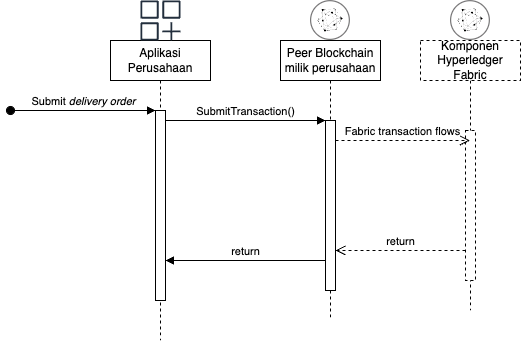

The diagram above was exported from draw.io. Its source (the exported page's mxGraphModel, read from the mxfile embedded in the PNG):
<mxGraphModel dx="1316" dy="251" grid="1" gridSize="10" guides="1" tooltips="1" connect="1" arrows="1" fold="1" page="1" pageScale="1" pageWidth="850" pageHeight="1100" math="0" shadow="0">
  <root>
    <mxCell id="0" />
    <mxCell id="1" parent="0" />
    <mxCell id="aM9ryv3xv72pqoxQDRHE-1" value="Aplikasi Perusahaan" style="shape=umlLifeline;perimeter=lifelinePerimeter;whiteSpace=wrap;html=1;container=0;dropTarget=0;collapsible=0;recursiveResize=0;outlineConnect=0;portConstraint=eastwest;newEdgeStyle={&quot;edgeStyle&quot;:&quot;elbowEdgeStyle&quot;,&quot;elbow&quot;:&quot;vertical&quot;,&quot;curved&quot;:0,&quot;rounded&quot;:0};" parent="1" vertex="1">
      <mxGeometry x="50" y="40" width="100" height="300" as="geometry" />
    </mxCell>
    <mxCell id="aM9ryv3xv72pqoxQDRHE-2" value="" style="html=1;points=[];perimeter=orthogonalPerimeter;outlineConnect=0;targetShapes=umlLifeline;portConstraint=eastwest;newEdgeStyle={&quot;edgeStyle&quot;:&quot;elbowEdgeStyle&quot;,&quot;elbow&quot;:&quot;vertical&quot;,&quot;curved&quot;:0,&quot;rounded&quot;:0};" parent="aM9ryv3xv72pqoxQDRHE-1" vertex="1">
      <mxGeometry x="45" y="70" width="10" height="190" as="geometry" />
    </mxCell>
    <mxCell id="aM9ryv3xv72pqoxQDRHE-3" value="Submit &lt;i&gt;delivery order&lt;/i&gt;" style="html=1;verticalAlign=bottom;startArrow=oval;endArrow=block;startSize=8;edgeStyle=elbowEdgeStyle;elbow=vertical;curved=0;rounded=0;" parent="aM9ryv3xv72pqoxQDRHE-1" target="aM9ryv3xv72pqoxQDRHE-2" edge="1">
      <mxGeometry relative="1" as="geometry">
        <mxPoint x="-100" y="70" as="sourcePoint" />
        <Array as="points">
          <mxPoint x="-70" y="70" />
        </Array>
      </mxGeometry>
    </mxCell>
    <mxCell id="aM9ryv3xv72pqoxQDRHE-5" value="Peer Blockchain&lt;br&gt;milik perusahaan" style="shape=umlLifeline;perimeter=lifelinePerimeter;whiteSpace=wrap;html=1;container=0;dropTarget=0;collapsible=0;recursiveResize=0;outlineConnect=0;portConstraint=eastwest;newEdgeStyle={&quot;edgeStyle&quot;:&quot;elbowEdgeStyle&quot;,&quot;elbow&quot;:&quot;vertical&quot;,&quot;curved&quot;:0,&quot;rounded&quot;:0};" parent="1" vertex="1">
      <mxGeometry x="220" y="40" width="100" height="280" as="geometry" />
    </mxCell>
    <mxCell id="aM9ryv3xv72pqoxQDRHE-6" value="" style="html=1;points=[];perimeter=orthogonalPerimeter;outlineConnect=0;targetShapes=umlLifeline;portConstraint=eastwest;newEdgeStyle={&quot;edgeStyle&quot;:&quot;elbowEdgeStyle&quot;,&quot;elbow&quot;:&quot;vertical&quot;,&quot;curved&quot;:0,&quot;rounded&quot;:0};" parent="aM9ryv3xv72pqoxQDRHE-5" vertex="1">
      <mxGeometry x="45" y="80" width="10" height="170" as="geometry" />
    </mxCell>
    <mxCell id="aM9ryv3xv72pqoxQDRHE-7" value="SubmitTransaction()" style="html=1;verticalAlign=bottom;endArrow=block;edgeStyle=elbowEdgeStyle;elbow=vertical;curved=0;rounded=0;" parent="1" source="aM9ryv3xv72pqoxQDRHE-2" target="aM9ryv3xv72pqoxQDRHE-6" edge="1">
      <mxGeometry relative="1" as="geometry">
        <mxPoint x="195" y="130" as="sourcePoint" />
        <Array as="points">
          <mxPoint x="180" y="120" />
        </Array>
      </mxGeometry>
    </mxCell>
    <mxCell id="tDMbYOMS7gVl0tBN7eyp-1" value="" style="image;aspect=fixed;perimeter=ellipsePerimeter;html=1;align=center;shadow=0;dashed=0;fontColor=#4277BB;labelBackgroundColor=default;fontSize=12;spacingTop=3;image=img/lib/ibm/blockchain/hyperledger_fabric.svg;" vertex="1" parent="1">
      <mxGeometry x="250" width="40" height="40" as="geometry" />
    </mxCell>
    <mxCell id="tDMbYOMS7gVl0tBN7eyp-2" value="" style="sketch=0;outlineConnect=0;fontColor=#232F3E;gradientColor=none;fillColor=#232F3D;strokeColor=none;dashed=0;verticalLabelPosition=bottom;verticalAlign=top;align=center;html=1;fontSize=12;fontStyle=0;aspect=fixed;pointerEvents=1;shape=mxgraph.aws4.generic_application;" vertex="1" parent="1">
      <mxGeometry x="80" width="40" height="40" as="geometry" />
    </mxCell>
    <mxCell id="tDMbYOMS7gVl0tBN7eyp-3" value="Komponen Hyperledger Fabric" style="shape=umlLifeline;perimeter=lifelinePerimeter;whiteSpace=wrap;html=1;container=0;dropTarget=0;collapsible=0;recursiveResize=0;outlineConnect=0;portConstraint=eastwest;newEdgeStyle={&quot;edgeStyle&quot;:&quot;elbowEdgeStyle&quot;,&quot;elbow&quot;:&quot;vertical&quot;,&quot;curved&quot;:0,&quot;rounded&quot;:0};dashed=1;" vertex="1" parent="1">
      <mxGeometry x="360" y="40" width="100" height="270" as="geometry" />
    </mxCell>
    <mxCell id="tDMbYOMS7gVl0tBN7eyp-4" value="" style="html=1;points=[];perimeter=orthogonalPerimeter;outlineConnect=0;targetShapes=umlLifeline;portConstraint=eastwest;newEdgeStyle={&quot;edgeStyle&quot;:&quot;elbowEdgeStyle&quot;,&quot;elbow&quot;:&quot;vertical&quot;,&quot;curved&quot;:0,&quot;rounded&quot;:0};dashed=1;" vertex="1" parent="tDMbYOMS7gVl0tBN7eyp-3">
      <mxGeometry x="45" y="90" width="10" height="150" as="geometry" />
    </mxCell>
    <mxCell id="tDMbYOMS7gVl0tBN7eyp-5" value="" style="image;aspect=fixed;perimeter=ellipsePerimeter;html=1;align=center;shadow=0;dashed=0;fontColor=#4277BB;labelBackgroundColor=default;fontSize=12;spacingTop=3;image=img/lib/ibm/blockchain/hyperledger_fabric.svg;" vertex="1" parent="1">
      <mxGeometry x="390" width="40" height="40" as="geometry" />
    </mxCell>
    <mxCell id="tDMbYOMS7gVl0tBN7eyp-8" value="Fabric transaction flows" style="html=1;verticalAlign=bottom;endArrow=open;dashed=1;endSize=8;edgeStyle=elbowEdgeStyle;elbow=vertical;curved=0;rounded=0;" edge="1" parent="1" source="aM9ryv3xv72pqoxQDRHE-6" target="tDMbYOMS7gVl0tBN7eyp-3">
      <mxGeometry relative="1" as="geometry">
        <mxPoint x="390" y="140" as="targetPoint" />
        <Array as="points">
          <mxPoint x="350" y="140" />
        </Array>
        <mxPoint x="280" y="140" as="sourcePoint" />
      </mxGeometry>
    </mxCell>
    <mxCell id="tDMbYOMS7gVl0tBN7eyp-9" value="return" style="html=1;verticalAlign=bottom;endArrow=open;dashed=1;endSize=8;edgeStyle=elbowEdgeStyle;elbow=vertical;curved=0;rounded=0;" edge="1" parent="1" source="tDMbYOMS7gVl0tBN7eyp-4" target="aM9ryv3xv72pqoxQDRHE-6">
      <mxGeometry relative="1" as="geometry">
        <mxPoint x="290" y="250" as="targetPoint" />
        <Array as="points">
          <mxPoint x="375" y="250" />
        </Array>
        <mxPoint x="450" y="250" as="sourcePoint" />
      </mxGeometry>
    </mxCell>
    <mxCell id="tDMbYOMS7gVl0tBN7eyp-10" value="return" style="html=1;verticalAlign=bottom;endArrow=block;edgeStyle=elbowEdgeStyle;elbow=vertical;curved=0;rounded=0;" edge="1" parent="1" source="aM9ryv3xv72pqoxQDRHE-6" target="aM9ryv3xv72pqoxQDRHE-2">
      <mxGeometry relative="1" as="geometry">
        <mxPoint x="260" y="260" as="sourcePoint" />
        <Array as="points">
          <mxPoint x="150" y="260" />
          <mxPoint x="175" y="200" />
        </Array>
        <mxPoint x="260" y="200" as="targetPoint" />
      </mxGeometry>
    </mxCell>
  </root>
</mxGraphModel>